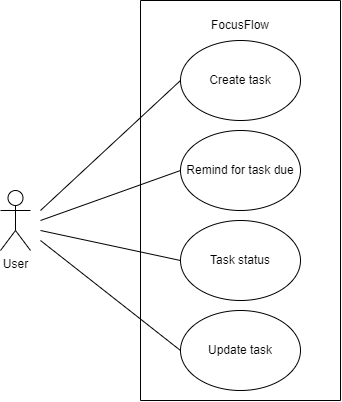

The diagram above was exported from draw.io. Its source (the exported page's mxGraphModel, read from the mxfile embedded in the PNG):
<mxGraphModel dx="1434" dy="844" grid="1" gridSize="10" guides="1" tooltips="1" connect="1" arrows="1" fold="1" page="1" pageScale="1" pageWidth="827" pageHeight="1169" math="0" shadow="0">
  <root>
    <mxCell id="0" />
    <mxCell id="1" parent="0" />
    <mxCell id="BE8HXke0LBwnuV0w0Q3B-3" value="Create task" style="ellipse;whiteSpace=wrap;html=1;" parent="1" vertex="1">
      <mxGeometry x="400" y="200" width="120" height="80" as="geometry" />
    </mxCell>
    <mxCell id="BE8HXke0LBwnuV0w0Q3B-4" value="Remind for task due" style="ellipse;whiteSpace=wrap;html=1;" parent="1" vertex="1">
      <mxGeometry x="400" y="290" width="120" height="80" as="geometry" />
    </mxCell>
    <mxCell id="BE8HXke0LBwnuV0w0Q3B-5" value="Task status" style="ellipse;whiteSpace=wrap;html=1;" parent="1" vertex="1">
      <mxGeometry x="400" y="380" width="120" height="80" as="geometry" />
    </mxCell>
    <mxCell id="BE8HXke0LBwnuV0w0Q3B-6" value="User" style="shape=umlActor;verticalLabelPosition=bottom;verticalAlign=top;html=1;outlineConnect=0;" parent="1" vertex="1">
      <mxGeometry x="220" y="350" width="30" height="60" as="geometry" />
    </mxCell>
    <mxCell id="BE8HXke0LBwnuV0w0Q3B-9" value="Update task" style="ellipse;whiteSpace=wrap;html=1;" parent="1" vertex="1">
      <mxGeometry x="400" y="470" width="120" height="80" as="geometry" />
    </mxCell>
    <mxCell id="BE8HXke0LBwnuV0w0Q3B-10" value="" style="endArrow=none;html=1;rounded=0;" parent="1" edge="1">
      <mxGeometry width="50" height="50" relative="1" as="geometry">
        <mxPoint x="560" y="560" as="sourcePoint" />
        <mxPoint x="560" y="560" as="targetPoint" />
        <Array as="points">
          <mxPoint x="360" y="560" />
          <mxPoint x="360" y="160" />
          <mxPoint x="560" y="160" />
        </Array>
      </mxGeometry>
    </mxCell>
    <mxCell id="BE8HXke0LBwnuV0w0Q3B-11" value="" style="endArrow=none;html=1;rounded=0;entryX=0;entryY=0.5;entryDx=0;entryDy=0;" parent="1" target="BE8HXke0LBwnuV0w0Q3B-3" edge="1">
      <mxGeometry width="50" height="50" relative="1" as="geometry">
        <mxPoint x="260" y="370" as="sourcePoint" />
        <mxPoint x="560" y="390" as="targetPoint" />
      </mxGeometry>
    </mxCell>
    <mxCell id="BE8HXke0LBwnuV0w0Q3B-12" value="" style="endArrow=none;html=1;rounded=0;entryX=0;entryY=0.5;entryDx=0;entryDy=0;" parent="1" target="BE8HXke0LBwnuV0w0Q3B-4" edge="1">
      <mxGeometry width="50" height="50" relative="1" as="geometry">
        <mxPoint x="260" y="380" as="sourcePoint" />
        <mxPoint x="560" y="390" as="targetPoint" />
      </mxGeometry>
    </mxCell>
    <mxCell id="BE8HXke0LBwnuV0w0Q3B-13" value="" style="endArrow=none;html=1;rounded=0;entryX=0;entryY=0.5;entryDx=0;entryDy=0;" parent="1" target="BE8HXke0LBwnuV0w0Q3B-5" edge="1">
      <mxGeometry width="50" height="50" relative="1" as="geometry">
        <mxPoint x="260" y="390" as="sourcePoint" />
        <mxPoint x="560" y="390" as="targetPoint" />
      </mxGeometry>
    </mxCell>
    <mxCell id="BE8HXke0LBwnuV0w0Q3B-14" value="" style="endArrow=none;html=1;rounded=0;entryX=0;entryY=0.5;entryDx=0;entryDy=0;" parent="1" target="BE8HXke0LBwnuV0w0Q3B-9" edge="1">
      <mxGeometry width="50" height="50" relative="1" as="geometry">
        <mxPoint x="260" y="400" as="sourcePoint" />
        <mxPoint x="560" y="390" as="targetPoint" />
      </mxGeometry>
    </mxCell>
    <mxCell id="BE8HXke0LBwnuV0w0Q3B-16" value="FocusFlow" style="text;html=1;align=center;verticalAlign=middle;whiteSpace=wrap;rounded=0;" parent="1" vertex="1">
      <mxGeometry x="430" y="170" width="60" height="30" as="geometry" />
    </mxCell>
  </root>
</mxGraphModel>